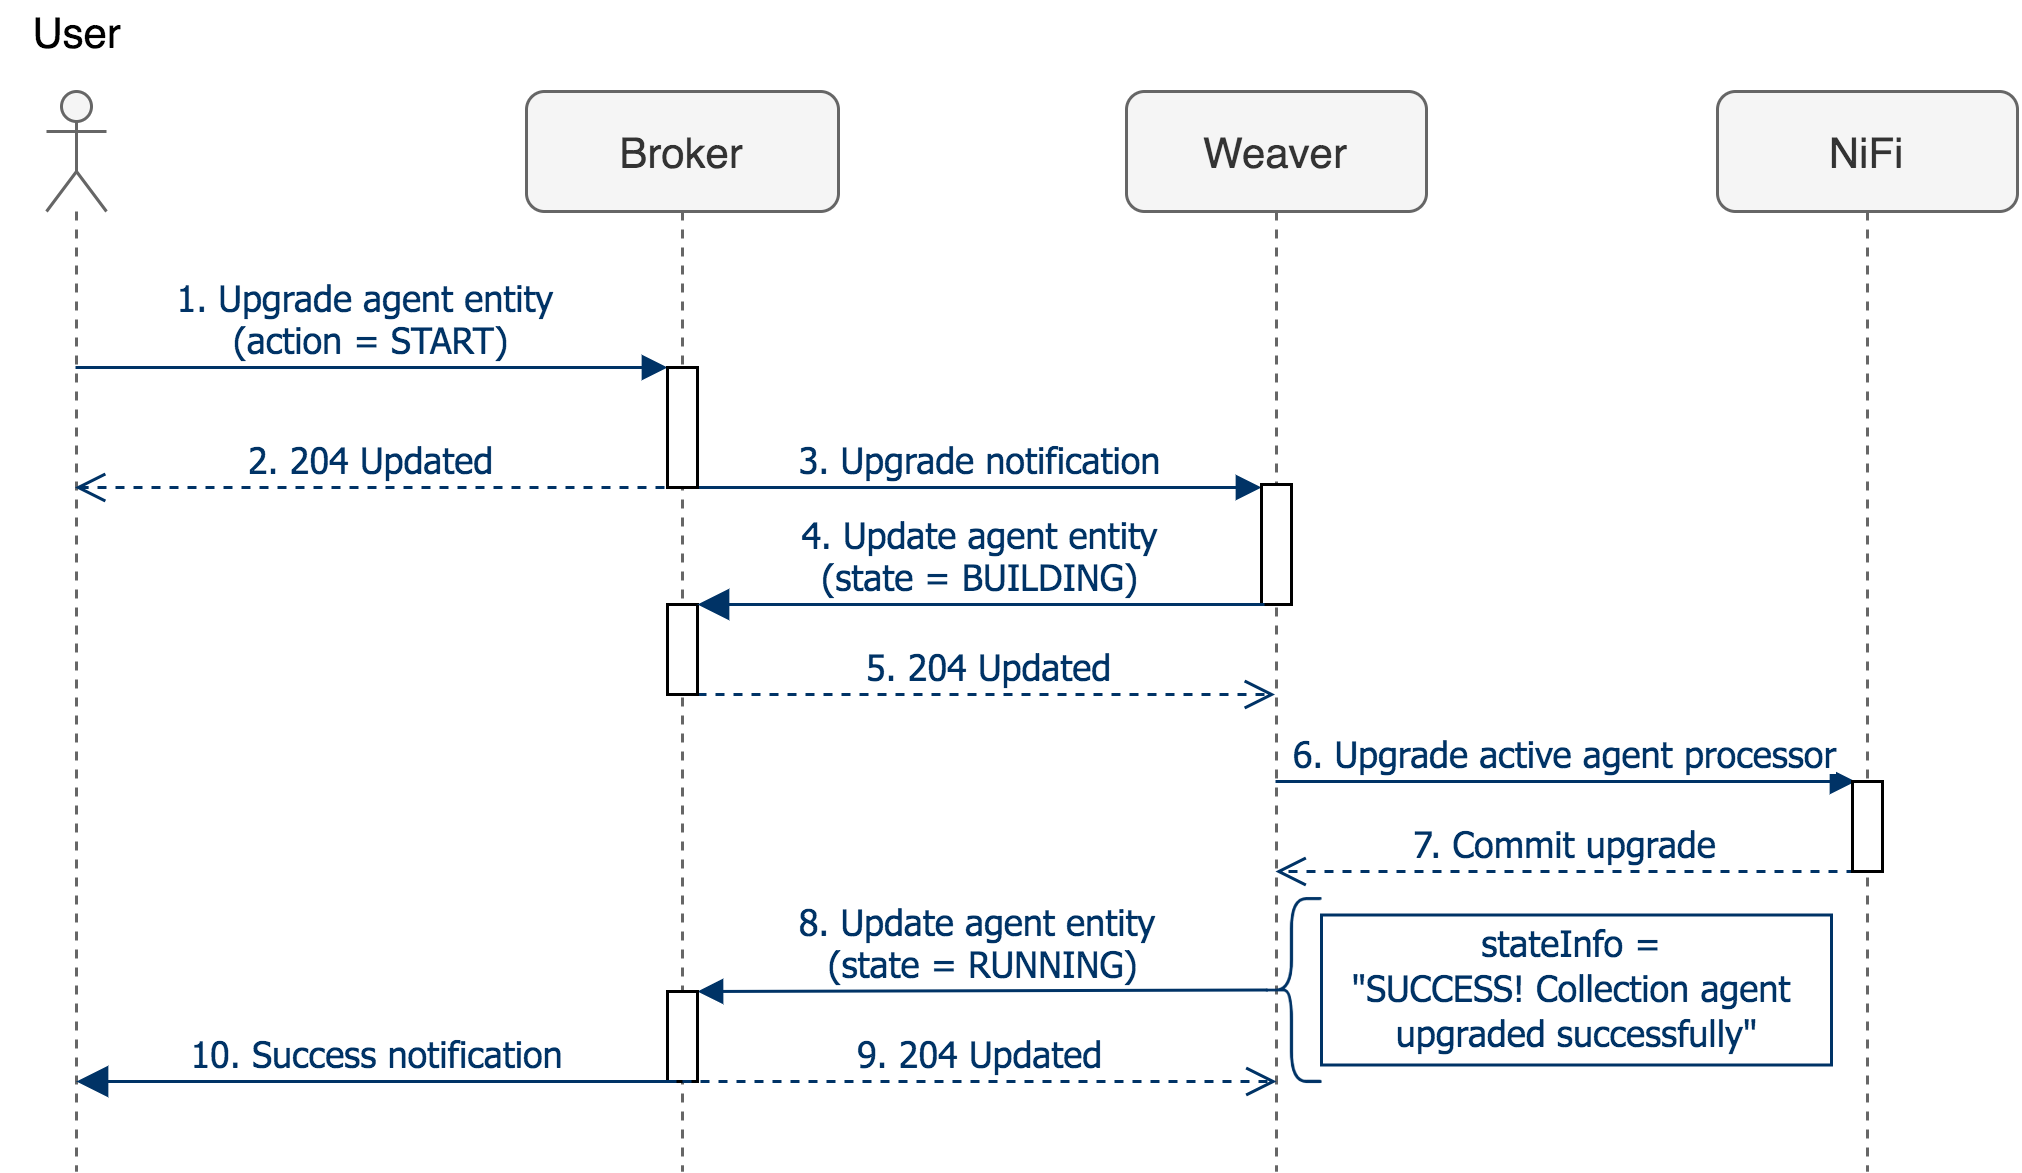

The diagram above was exported from draw.io. Its source (the exported page's mxGraphModel, read from the mxfile embedded in the PNG):
<mxGraphModel dx="788" dy="525" grid="1" gridSize="10" guides="1" tooltips="1" connect="1" arrows="1" fold="1" page="1" pageScale="1" pageWidth="827" pageHeight="1169" math="0" shadow="0">
  <root>
    <mxCell id="4qPaDEdbWDFW0ek_kyC4-0" />
    <mxCell id="4qPaDEdbWDFW0ek_kyC4-1" parent="4qPaDEdbWDFW0ek_kyC4-0" />
    <mxCell id="4qPaDEdbWDFW0ek_kyC4-2" value="Broker" style="shape=umlLifeline;perimeter=lifelinePerimeter;whiteSpace=wrap;html=1;container=0;collapsible=0;recursiveResize=0;outlineConnect=0;rounded=1;fontSize=14;fontColor=#333333;strokeColor=#666666;fillColor=#f5f5f5;" parent="4qPaDEdbWDFW0ek_kyC4-1" vertex="1">
      <mxGeometry x="330" y="160" width="104" height="360" as="geometry" />
    </mxCell>
    <mxCell id="4qPaDEdbWDFW0ek_kyC4-3" value="Weaver" style="shape=umlLifeline;perimeter=lifelinePerimeter;whiteSpace=wrap;html=1;container=0;collapsible=0;recursiveResize=0;outlineConnect=0;rounded=1;fontSize=14;fontColor=#333333;strokeColor=#666666;fillColor=#f5f5f5;" parent="4qPaDEdbWDFW0ek_kyC4-1" vertex="1">
      <mxGeometry x="530" y="160" width="100" height="360" as="geometry" />
    </mxCell>
    <mxCell id="4qPaDEdbWDFW0ek_kyC4-4" value="NiFi" style="shape=umlLifeline;perimeter=lifelinePerimeter;whiteSpace=wrap;html=1;container=0;collapsible=0;recursiveResize=0;outlineConnect=0;rounded=1;fontSize=14;fontColor=#333333;strokeColor=#666666;fillColor=#f5f5f5;" parent="4qPaDEdbWDFW0ek_kyC4-1" vertex="1">
      <mxGeometry x="727" y="160" width="100" height="360" as="geometry" />
    </mxCell>
    <mxCell id="4qPaDEdbWDFW0ek_kyC4-5" value="" style="shape=umlLifeline;participant=umlActor;perimeter=lifelinePerimeter;whiteSpace=wrap;html=1;container=1;collapsible=0;recursiveResize=0;verticalAlign=middle;outlineConnect=0;fontSize=14;rounded=1;fontColor=#333333;strokeColor=#666666;fillColor=#f5f5f5;" parent="4qPaDEdbWDFW0ek_kyC4-1" vertex="1">
      <mxGeometry x="170" y="160" width="20" height="360" as="geometry" />
    </mxCell>
    <mxCell id="4qPaDEdbWDFW0ek_kyC4-6" value="3. Upgrade notification" style="html=1;verticalAlign=bottom;startArrow=none;endArrow=block;startSize=8;strokeColor=#003366;fontFamily=Tahoma;fontSize=12;fontColor=#003366;startFill=0;exitX=1;exitY=0.975;exitDx=0;exitDy=0;exitPerimeter=0;" parent="4qPaDEdbWDFW0ek_kyC4-1" edge="1">
      <mxGeometry relative="1" as="geometry">
        <mxPoint x="387" y="292" as="sourcePoint" />
        <mxPoint x="575" y="292" as="targetPoint" />
      </mxGeometry>
    </mxCell>
    <mxCell id="4qPaDEdbWDFW0ek_kyC4-7" value="6. Upgrade active agent processor" style="html=1;verticalAlign=bottom;endArrow=block;strokeColor=#003366;fontFamily=Tahoma;fontSize=12;fontColor=#003366;entryX=0.1;entryY=0;entryDx=0;entryDy=0;entryPerimeter=0;" parent="4qPaDEdbWDFW0ek_kyC4-1" source="4qPaDEdbWDFW0ek_kyC4-3" target="4qPaDEdbWDFW0ek_kyC4-17" edge="1">
      <mxGeometry relative="1" as="geometry">
        <mxPoint x="585" y="390" as="sourcePoint" />
        <mxPoint x="700" y="400" as="targetPoint" />
      </mxGeometry>
    </mxCell>
    <mxCell id="4qPaDEdbWDFW0ek_kyC4-8" value="7. Commit upgrade" style="html=1;verticalAlign=bottom;endArrow=open;dashed=1;endSize=8;strokeColor=#003366;fontFamily=Tahoma;fontSize=12;fontColor=#003366;exitX=0.1;exitY=1;exitDx=0;exitDy=0;exitPerimeter=0;" parent="4qPaDEdbWDFW0ek_kyC4-1" source="4qPaDEdbWDFW0ek_kyC4-17" target="4qPaDEdbWDFW0ek_kyC4-3" edge="1">
      <mxGeometry relative="1" as="geometry">
        <mxPoint x="590" y="450" as="targetPoint" />
        <mxPoint x="725" y="450" as="sourcePoint" />
      </mxGeometry>
    </mxCell>
    <mxCell id="4qPaDEdbWDFW0ek_kyC4-9" value="1. Upgrade agent entity &lt;br&gt;(action = START)" style="html=1;verticalAlign=bottom;endArrow=block;entryX=0;entryY=0;strokeColor=#003366;fontFamily=Tahoma;fontSize=12;fontColor=#003366;" parent="4qPaDEdbWDFW0ek_kyC4-1" source="4qPaDEdbWDFW0ek_kyC4-5" target="4qPaDEdbWDFW0ek_kyC4-14" edge="1">
      <mxGeometry relative="1" as="geometry">
        <mxPoint x="307" y="250" as="sourcePoint" />
      </mxGeometry>
    </mxCell>
    <mxCell id="4qPaDEdbWDFW0ek_kyC4-10" value="2. 204 Updated" style="html=1;verticalAlign=bottom;endArrow=open;dashed=1;endSize=8;exitX=-0.1;exitY=0.975;strokeColor=#003366;fontFamily=Tahoma;fontSize=12;fontColor=#003366;exitDx=0;exitDy=0;exitPerimeter=0;" parent="4qPaDEdbWDFW0ek_kyC4-1" edge="1">
      <mxGeometry relative="1" as="geometry">
        <mxPoint x="179.5" y="292" as="targetPoint" />
        <mxPoint x="376" y="292" as="sourcePoint" />
      </mxGeometry>
    </mxCell>
    <mxCell id="4qPaDEdbWDFW0ek_kyC4-11" value="8. Update agent entity&amp;nbsp;&lt;br&gt;(state = RUNNING)" style="html=1;verticalAlign=bottom;endArrow=block;entryX=1;entryY=0;strokeColor=#003366;fontFamily=Tahoma;fontSize=12;fontColor=#003366;exitX=0.1;exitY=0.5;exitDx=0;exitDy=0;exitPerimeter=0;" parent="4qPaDEdbWDFW0ek_kyC4-1" source="ArE4IFNR9HVpO7PS7to6-1" target="4qPaDEdbWDFW0ek_kyC4-15" edge="1">
      <mxGeometry relative="1" as="geometry">
        <mxPoint x="579.5" y="460" as="sourcePoint" />
      </mxGeometry>
    </mxCell>
    <mxCell id="4qPaDEdbWDFW0ek_kyC4-12" value="5. 204 Updated" style="html=1;verticalAlign=bottom;endArrow=open;dashed=1;endSize=8;strokeColor=#003366;fontFamily=Tahoma;fontSize=12;fontColor=#003366;" parent="4qPaDEdbWDFW0ek_kyC4-1" source="4qPaDEdbWDFW0ek_kyC4-18" target="4qPaDEdbWDFW0ek_kyC4-3" edge="1">
      <mxGeometry relative="1" as="geometry">
        <mxPoint x="447" y="497" as="targetPoint" />
        <Array as="points">
          <mxPoint x="440" y="361" />
        </Array>
      </mxGeometry>
    </mxCell>
    <mxCell id="4qPaDEdbWDFW0ek_kyC4-13" value="&lt;font style=&quot;font-size: 14px;&quot;&gt;User&lt;/font&gt;" style="text;html=1;align=center;verticalAlign=middle;resizable=0;points=[];autosize=1;fontSize=14;" parent="4qPaDEdbWDFW0ek_kyC4-1" vertex="1">
      <mxGeometry x="155" y="130" width="50" height="20" as="geometry" />
    </mxCell>
    <mxCell id="4qPaDEdbWDFW0ek_kyC4-14" value="" style="html=1;points=[];perimeter=orthogonalPerimeter;fontFamily=Tahoma;fontSize=12;fontColor=#003366;" parent="4qPaDEdbWDFW0ek_kyC4-1" vertex="1">
      <mxGeometry x="377" y="252" width="10" height="40" as="geometry" />
    </mxCell>
    <mxCell id="4qPaDEdbWDFW0ek_kyC4-15" value="" style="html=1;points=[];perimeter=orthogonalPerimeter;fontFamily=Tahoma;fontSize=12;fontColor=#003366;" parent="4qPaDEdbWDFW0ek_kyC4-1" vertex="1">
      <mxGeometry x="377" y="460" width="10" height="30" as="geometry" />
    </mxCell>
    <mxCell id="4qPaDEdbWDFW0ek_kyC4-16" value="" style="html=1;points=[];perimeter=orthogonalPerimeter;fontFamily=Tahoma;fontSize=12;fontColor=#003366;" parent="4qPaDEdbWDFW0ek_kyC4-1" vertex="1">
      <mxGeometry x="575" y="291" width="10" height="40" as="geometry" />
    </mxCell>
    <mxCell id="4qPaDEdbWDFW0ek_kyC4-17" value="" style="html=1;points=[];perimeter=orthogonalPerimeter;fontFamily=Tahoma;fontSize=12;fontColor=#003366;" parent="4qPaDEdbWDFW0ek_kyC4-1" vertex="1">
      <mxGeometry x="772" y="390" width="10" height="30" as="geometry" />
    </mxCell>
    <mxCell id="4qPaDEdbWDFW0ek_kyC4-18" value="" style="html=1;points=[];perimeter=orthogonalPerimeter;fontFamily=Tahoma;fontSize=12;fontColor=#003366;" parent="4qPaDEdbWDFW0ek_kyC4-1" vertex="1">
      <mxGeometry x="377" y="331" width="10" height="30" as="geometry" />
    </mxCell>
    <mxCell id="4qPaDEdbWDFW0ek_kyC4-19" value="4. Update agent entity&lt;br&gt;(state = BUILDING)" style="html=1;verticalAlign=bottom;startArrow=block;endArrow=none;startSize=8;strokeColor=#003366;fontFamily=Tahoma;fontSize=12;fontColor=#003366;startFill=1;exitX=1;exitY=0;exitDx=0;exitDy=0;exitPerimeter=0;entryX=0.1;entryY=1;entryDx=0;entryDy=0;entryPerimeter=0;endFill=0;" parent="4qPaDEdbWDFW0ek_kyC4-1" edge="1">
      <mxGeometry relative="1" as="geometry">
        <mxPoint x="387" y="331" as="sourcePoint" />
        <mxPoint x="576" y="331" as="targetPoint" />
      </mxGeometry>
    </mxCell>
    <mxCell id="4qPaDEdbWDFW0ek_kyC4-20" value="9. 204 Updated" style="html=1;verticalAlign=bottom;endArrow=open;dashed=1;endSize=8;strokeColor=#003366;fontFamily=Tahoma;fontSize=12;fontColor=#003366;exitX=0.5;exitY=1;exitDx=0;exitDy=0;exitPerimeter=0;" parent="4qPaDEdbWDFW0ek_kyC4-1" source="4qPaDEdbWDFW0ek_kyC4-15" edge="1">
      <mxGeometry relative="1" as="geometry">
        <mxPoint x="580" y="490" as="targetPoint" />
        <mxPoint x="392.5" y="490" as="sourcePoint" />
        <Array as="points">
          <mxPoint x="445.5" y="490" />
        </Array>
      </mxGeometry>
    </mxCell>
    <mxCell id="QYZv2iGMaBkwrdWOp9Jn-0" value="10. Success notification" style="html=1;verticalAlign=bottom;startArrow=block;endArrow=none;startSize=8;strokeColor=#003366;fontFamily=Tahoma;fontSize=12;fontColor=#003366;startFill=1;endFill=0;" parent="4qPaDEdbWDFW0ek_kyC4-1" edge="1">
      <mxGeometry relative="1" as="geometry">
        <mxPoint x="180" y="490" as="sourcePoint" />
        <mxPoint x="380" y="490" as="targetPoint" />
      </mxGeometry>
    </mxCell>
    <mxCell id="ArE4IFNR9HVpO7PS7to6-0" value="&lt;div&gt;&lt;font color=&quot;#003366&quot;&gt;&lt;span style=&quot;font-family: &amp;#34;tahoma&amp;#34; ; background-color: rgb(255 , 255 , 255)&quot;&gt;stateInfo =&lt;/span&gt;&lt;span style=&quot;font-family: &amp;#34;tahoma&amp;#34;&quot;&gt;&amp;nbsp;&lt;/span&gt;&lt;/font&gt;&lt;/div&gt;&lt;div&gt;&lt;span style=&quot;font-family: &amp;#34;tahoma&amp;#34;&quot;&gt;&lt;font color=&quot;#003366&quot;&gt;&quot;SUCCESS! Collection agent&amp;nbsp;&lt;/font&gt;&lt;/span&gt;&lt;/div&gt;&lt;div&gt;&lt;span style=&quot;font-family: &amp;#34;tahoma&amp;#34;&quot;&gt;&lt;font color=&quot;#003366&quot;&gt;upgraded successfully&lt;/font&gt;&lt;/span&gt;&lt;span style=&quot;color: rgb(0 , 51 , 102) ; font-family: &amp;#34;tahoma&amp;#34;&quot;&gt;&quot;&lt;/span&gt;&lt;/div&gt;" style="text;html=1;align=center;verticalAlign=middle;resizable=0;points=[];autosize=1;strokeColor=#003366;" parent="4qPaDEdbWDFW0ek_kyC4-1" vertex="1">
      <mxGeometry x="595" y="434.5" width="170" height="50" as="geometry" />
    </mxCell>
    <mxCell id="ArE4IFNR9HVpO7PS7to6-1" value="" style="shape=curlyBracket;whiteSpace=wrap;html=1;rounded=1;strokeColor=#003366;" parent="4qPaDEdbWDFW0ek_kyC4-1" vertex="1">
      <mxGeometry x="575" y="429" width="20" height="61" as="geometry" />
    </mxCell>
  </root>
</mxGraphModel>